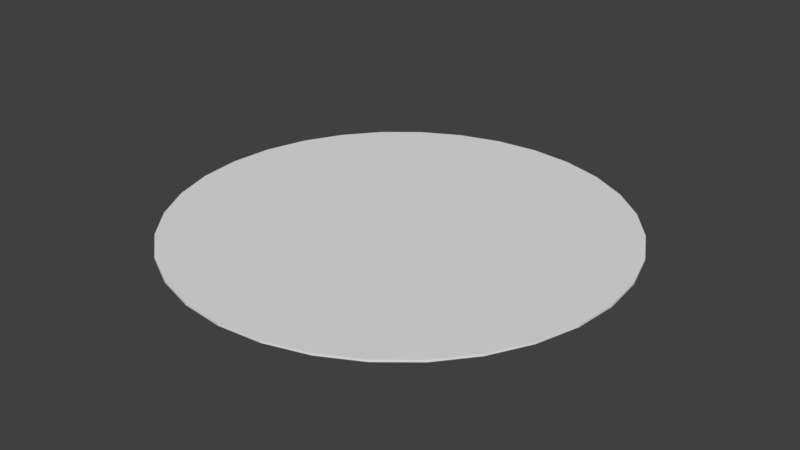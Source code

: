 # Source: CirclePlane.blend  (saved by Blender 2.79.0; exported with 4.5.12 LTS)
import bpy
from mathutils import Matrix  # noqa: F401  (used for matrix-valued properties, if any)

bpy.ops.wm.read_factory_settings(use_empty=True)
scene = bpy.context.scene
scene.name = 'Scene'

# ---- collections
col_collection_1 = bpy.data.collections.new('Collection 1'); scene.collection.children.link(col_collection_1)

# ---- world
world_world = bpy.data.worlds.new('World'); scene.world = world_world
world_world.color = (0.05088, 0.05088, 0.05088)
world_world.use_sun_shadow = False
world_world.sun_shadow_jitter_overblur = 0.0
world_world.cycles.sampling_method = 'MANUAL'

# ---- meshes
me_circle = bpy.data.meshes.new('Circle')
me_circle.from_pydata([(0.0, 1.0, 0.0), (-0.1951, 0.9808, 0.0), (-0.3827, 0.9239, 0.0), (-0.5556, 0.8315, 0.0), (-0.7071, 0.7071, 0.0), (-0.8315, 0.5556, 0.0), (-0.9239, 0.3827, 0.0), (-0.9808, 0.1951, 0.0), (-1.0, 7.55e-08, 0.0), (-0.9808, -0.1951, 0.0), (-0.9239, -0.3827, 0.0), (-0.8315, -0.5556, 0.0), (-0.7071, -0.7071, 0.0), (-0.5556, -0.8315, 0.0), (-0.3827, -0.9239, 0.0), (-0.1951, -0.9808, 0.0), (3.258e-07, -1.0, 0.0), (0.1951, -0.9808, 0.0), (0.3827, -0.9239, 0.0), (0.5556, -0.8315, 0.0), (0.7071, -0.7071, 0.0), (0.8315, -0.5556, 0.0), (0.9239, -0.3827, 0.0), (0.9808, -0.1951, 0.0), (1.0, 9.656e-07, 0.0), (0.9808, 0.1951, 0.0), (0.9239, 0.3827, 0.0), (0.8315, 0.5556, 0.0), (0.7071, 0.7071, 0.0), (0.5556, 0.8315, 0.0), (0.3827, 0.9239, 0.0), (0.1951, 0.9808, 0.0), (0.0, 1.0, -0.01), (-0.1951, 0.9808, -0.01), (-0.3827, 0.9239, -0.01), (-0.5556, 0.8315, -0.01), (-0.7071, 0.7071, -0.01), (-0.8315, 0.5556, -0.01), (-0.9239, 0.3827, -0.01), (-0.9808, 0.1951, -0.01), (-1.0, 7.55e-08, -0.01), (-0.9808, -0.1951, -0.01), (-0.9239, -0.3827, -0.01), (-0.8315, -0.5556, -0.01), (-0.7071, -0.7071, -0.01), (-0.5556, -0.8315, -0.01), (-0.3827, -0.9239, -0.01), (-0.1951, -0.9808, -0.01), (3.258e-07, -1.0, -0.01), (0.1951, -0.9808, -0.01), (0.3827, -0.9239, -0.01), (0.5556, -0.8315, -0.01), (0.7071, -0.7071, -0.01), (0.8315, -0.5556, -0.01), (0.9239, -0.3827, -0.01), (0.9808, -0.1951, -0.01), (1.0, 9.656e-07, -0.01), (0.9808, 0.1951, -0.01), (0.9239, 0.3827, -0.01), (0.8315, 0.5556, -0.01), (0.7071, 0.7071, -0.01), (0.5556, 0.8315, -0.01), (0.3827, 0.9239, -0.01), (0.1951, 0.9808, -0.01)], [], [(1, 2, 3, 4, 5, 6, 7, 8, 9, 10, 11, 12, 13, 14, 15, 16, 17, 18, 19, 20, 21, 22, 23, 24, 25, 26, 27, 28, 29, 30, 31, 0), (33, 32, 63, 62, 61, 60, 59, 58, 57, 56, 55, 54, 53, 52, 51, 50, 49, 48, 47, 46, 45, 44, 43, 42, 41, 40, 39, 38, 37, 36, 35, 34), (1, 0, 32, 33), (2, 1, 33, 34), (3, 2, 34, 35), (4, 3, 35, 36), (5, 4, 36, 37), (6, 5, 37, 38), (7, 6, 38, 39), (8, 7, 39, 40), (9, 8, 40, 41), (10, 9, 41, 42), (11, 10, 42, 43), (12, 11, 43, 44), (13, 12, 44, 45), (14, 13, 45, 46), (15, 14, 46, 47), (16, 15, 47, 48), (17, 16, 48, 49), (18, 17, 49, 50), (19, 18, 50, 51), (20, 19, 51, 52), (21, 20, 52, 53), (22, 21, 53, 54), (23, 22, 54, 55), (24, 23, 55, 56), (25, 24, 56, 57), (26, 25, 57, 58), (27, 26, 58, 59), (28, 27, 59, 60), (29, 28, 60, 61), (30, 29, 61, 62), (31, 30, 62, 63), (0, 31, 63, 32)])
me_circle.use_remesh_preserve_volume = False
me_circle.use_remesh_preserve_attributes = False
me_circle.use_mirror_vertex_groups = False
me_circle.update()

# ---- objects
ob_circle = bpy.data.objects.new('Circle', me_circle)

# ---- transforms, parenting, visibility, modifiers, constraints
ob_circle.location = (0.0, 0.0, 0.0)
ob_circle.scale = (-1.985, -1.985, -1.985)
ob_circle.lineart.crease_threshold = 0.0

# ---- collection membership
col_collection_1.objects.link(ob_circle)

# ---- scene / render settings (as saved in the file)
scene.frame_start = 1; scene.frame_end = 250; scene.frame_set(1)
scene.render.engine = 'BLENDER_EEVEE_NEXT'
scene.render.resolution_percentage = 50
scene.render.dither_intensity = 0.0
scene.cycles.use_denoising = False
scene.cycles.samples = 128
scene.cycles.sampling_pattern = 'TABULATED_SOBOL'
scene.cycles.use_adaptive_sampling = False
scene.cycles.use_light_tree = False
scene.cycles.blur_glossy = 0.0
scene.cycles.sample_clamp_indirect = 0.0
scene.view_settings.view_transform = 'Standard'
bpy.context.view_layer.update()

# ---- added for rendering (the .blend has no active camera and no usable light): camera, sun
cam_auto = bpy.data.cameras.new('AutoCamera')
cam_auto.lens = 50.0
cam_auto.sensor_width = 36.0
cam_auto.clip_end = 1000.0
ob_auto_camera = bpy.data.objects.new('AutoCamera', cam_auto)
scene.collection.objects.link(ob_auto_camera)
ob_auto_camera.location = (5.19379, -6.23255, 4.16496)
ob_auto_camera.rotation_euler = (1.09748, -7.21219e-08, 0.694738)
scene.camera = ob_auto_camera
light_auto_sun = bpy.data.lights.new('AutoSun', 'SUN')
light_auto_sun.energy = 3.0
light_auto_sun.angle = 0.0523599
ob_auto_sun = bpy.data.objects.new('AutoSun', light_auto_sun)
scene.collection.objects.link(ob_auto_sun)
ob_auto_sun.rotation_euler = (0.872665, 0.174533, 0.523599)
bpy.context.view_layer.update()
